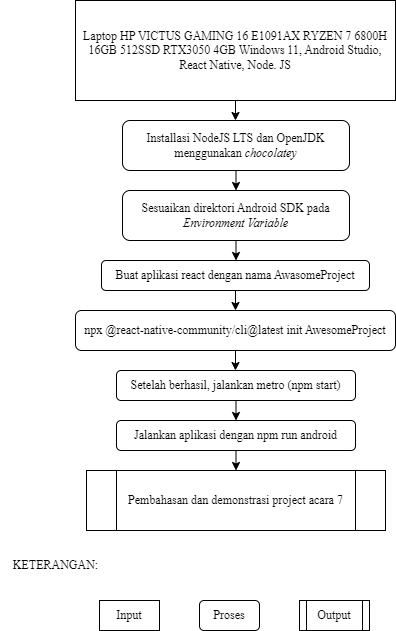

The diagram above was exported from draw.io. Its source (the exported page's mxGraphModel, read from the mxfile embedded in the PNG):
<mxGraphModel dx="1050" dy="557" grid="1" gridSize="10" guides="1" tooltips="1" connect="1" arrows="1" fold="1" page="1" pageScale="1" pageWidth="850" pageHeight="1100" math="0" shadow="0">
  <root>
    <mxCell id="0" />
    <mxCell id="1" parent="0" />
    <mxCell id="p1Jr7AGPQu5P3tRWgQyM-2" style="edgeStyle=orthogonalEdgeStyle;rounded=0;orthogonalLoop=1;jettySize=auto;html=1;" edge="1" parent="1" source="p1Jr7AGPQu5P3tRWgQyM-1">
      <mxGeometry relative="1" as="geometry">
        <mxPoint x="425" y="170" as="targetPoint" />
      </mxGeometry>
    </mxCell>
    <mxCell id="p1Jr7AGPQu5P3tRWgQyM-1" value="&lt;span style=&quot;font-family: &amp;quot;Times New Roman&amp;quot;, serif;&quot; lang=&quot;EN-US&quot;&gt;&lt;font style=&quot;font-size: 12px;&quot;&gt;Laptop HP VICTUS GAMING 16 E1091AX RYZEN 7 6800H&lt;br&gt;16GB 512SSD RTX3050 4GB Windows 11, Android Studio, React Native, Node. JS&lt;/font&gt;&lt;/span&gt;" style="rounded=0;whiteSpace=wrap;html=1;" vertex="1" parent="1">
      <mxGeometry x="265" y="50" width="320" height="100" as="geometry" />
    </mxCell>
    <mxCell id="p1Jr7AGPQu5P3tRWgQyM-4" style="edgeStyle=orthogonalEdgeStyle;rounded=0;orthogonalLoop=1;jettySize=auto;html=1;" edge="1" parent="1" source="p1Jr7AGPQu5P3tRWgQyM-3">
      <mxGeometry relative="1" as="geometry">
        <mxPoint x="425.5" y="240" as="targetPoint" />
      </mxGeometry>
    </mxCell>
    <mxCell id="p1Jr7AGPQu5P3tRWgQyM-3" value="&lt;font face=&quot;Times New Roman&quot;&gt;Installasi NodeJS LTS dan OpenJDK menggunakan &lt;i&gt;chocolatey&lt;/i&gt;&lt;/font&gt;" style="rounded=1;whiteSpace=wrap;html=1;" vertex="1" parent="1">
      <mxGeometry x="312" y="170" width="227" height="50" as="geometry" />
    </mxCell>
    <mxCell id="p1Jr7AGPQu5P3tRWgQyM-6" style="edgeStyle=orthogonalEdgeStyle;rounded=0;orthogonalLoop=1;jettySize=auto;html=1;" edge="1" parent="1" source="p1Jr7AGPQu5P3tRWgQyM-5">
      <mxGeometry relative="1" as="geometry">
        <mxPoint x="425.5" y="310" as="targetPoint" />
      </mxGeometry>
    </mxCell>
    <mxCell id="p1Jr7AGPQu5P3tRWgQyM-5" value="&lt;font face=&quot;Times New Roman&quot;&gt;Sesuaikan direktori Android SDK pada &lt;i&gt;Environment Variable&lt;/i&gt;&lt;/font&gt;" style="rounded=1;whiteSpace=wrap;html=1;" vertex="1" parent="1">
      <mxGeometry x="312" y="240" width="227" height="50" as="geometry" />
    </mxCell>
    <mxCell id="p1Jr7AGPQu5P3tRWgQyM-12" style="edgeStyle=orthogonalEdgeStyle;rounded=0;orthogonalLoop=1;jettySize=auto;html=1;" edge="1" parent="1" source="p1Jr7AGPQu5P3tRWgQyM-8">
      <mxGeometry relative="1" as="geometry">
        <mxPoint x="425" y="360" as="targetPoint" />
      </mxGeometry>
    </mxCell>
    <mxCell id="p1Jr7AGPQu5P3tRWgQyM-8" value="&lt;font face=&quot;Times New Roman&quot;&gt;Buat aplikasi react dengan nama AwasomeProject&lt;/font&gt;" style="rounded=1;whiteSpace=wrap;html=1;" vertex="1" parent="1">
      <mxGeometry x="291" y="310" width="268" height="30" as="geometry" />
    </mxCell>
    <mxCell id="p1Jr7AGPQu5P3tRWgQyM-13" style="edgeStyle=orthogonalEdgeStyle;rounded=0;orthogonalLoop=1;jettySize=auto;html=1;" edge="1" parent="1" source="p1Jr7AGPQu5P3tRWgQyM-10">
      <mxGeometry relative="1" as="geometry">
        <mxPoint x="425" y="420" as="targetPoint" />
      </mxGeometry>
    </mxCell>
    <mxCell id="p1Jr7AGPQu5P3tRWgQyM-10" value="&lt;font face=&quot;Times New Roman&quot;&gt;npx @react-native-community/cli@latest init AwesomeProject&lt;/font&gt;" style="rounded=1;whiteSpace=wrap;html=1;" vertex="1" parent="1">
      <mxGeometry x="265" y="360" width="320" height="40" as="geometry" />
    </mxCell>
    <mxCell id="p1Jr7AGPQu5P3tRWgQyM-15" style="edgeStyle=orthogonalEdgeStyle;rounded=0;orthogonalLoop=1;jettySize=auto;html=1;" edge="1" parent="1" source="p1Jr7AGPQu5P3tRWgQyM-14">
      <mxGeometry relative="1" as="geometry">
        <mxPoint x="425.5" y="470" as="targetPoint" />
      </mxGeometry>
    </mxCell>
    <mxCell id="p1Jr7AGPQu5P3tRWgQyM-14" value="&lt;font face=&quot;Times New Roman&quot;&gt;Setelah berhasil, jalankan metro (npm start)&lt;/font&gt;" style="rounded=1;whiteSpace=wrap;html=1;" vertex="1" parent="1">
      <mxGeometry x="306" y="420" width="239" height="30" as="geometry" />
    </mxCell>
    <mxCell id="p1Jr7AGPQu5P3tRWgQyM-17" style="edgeStyle=orthogonalEdgeStyle;rounded=0;orthogonalLoop=1;jettySize=auto;html=1;" edge="1" parent="1" source="p1Jr7AGPQu5P3tRWgQyM-16">
      <mxGeometry relative="1" as="geometry">
        <mxPoint x="425.5" y="520" as="targetPoint" />
      </mxGeometry>
    </mxCell>
    <mxCell id="p1Jr7AGPQu5P3tRWgQyM-16" value="&lt;font face=&quot;Times New Roman&quot;&gt;Jalankan aplikasi dengan npm run android&lt;/font&gt;" style="rounded=1;whiteSpace=wrap;html=1;" vertex="1" parent="1">
      <mxGeometry x="306" y="470" width="239" height="30" as="geometry" />
    </mxCell>
    <mxCell id="p1Jr7AGPQu5P3tRWgQyM-18" value="&lt;font face=&quot;Times New Roman&quot;&gt;Pembahasan dan demonstrasi project acara 7&lt;/font&gt;" style="shape=process;whiteSpace=wrap;html=1;backgroundOutline=1;" vertex="1" parent="1">
      <mxGeometry x="276" y="520" width="299" height="60" as="geometry" />
    </mxCell>
    <mxCell id="p1Jr7AGPQu5P3tRWgQyM-19" value="&lt;font face=&quot;Times New Roman&quot;&gt;KETERANGAN:&lt;/font&gt;" style="text;html=1;align=center;verticalAlign=middle;resizable=0;points=[];autosize=1;strokeColor=none;fillColor=none;" vertex="1" parent="1">
      <mxGeometry x="190" y="600" width="110" height="30" as="geometry" />
    </mxCell>
    <mxCell id="p1Jr7AGPQu5P3tRWgQyM-20" value="&lt;font face=&quot;Times New Roman&quot;&gt;Input&lt;/font&gt;" style="whiteSpace=wrap;html=1;" vertex="1" parent="1">
      <mxGeometry x="289" y="650" width="60" height="30" as="geometry" />
    </mxCell>
    <mxCell id="p1Jr7AGPQu5P3tRWgQyM-22" value="&lt;font face=&quot;Times New Roman&quot;&gt;Proses&lt;/font&gt;" style="rounded=1;whiteSpace=wrap;html=1;" vertex="1" parent="1">
      <mxGeometry x="389" y="650" width="60" height="30" as="geometry" />
    </mxCell>
    <mxCell id="p1Jr7AGPQu5P3tRWgQyM-25" value="&lt;font face=&quot;Times New Roman&quot;&gt;Output&lt;/font&gt;" style="shape=process;whiteSpace=wrap;html=1;backgroundOutline=1;" vertex="1" parent="1">
      <mxGeometry x="489" y="650" width="70" height="30" as="geometry" />
    </mxCell>
  </root>
</mxGraphModel>